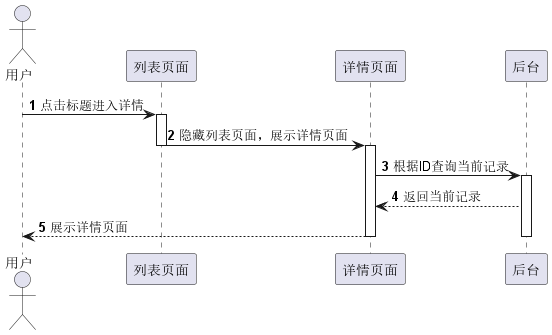

The diagram above was rendered by PlantUML. Its source (embedded in the PNG):
@startuml
'https://plantuml.com/sequence-diagram

autonumber


actor 用户
用户-> 列表页面: 点击标题进入详情

activate 列表页面
列表页面 -> 详情页面:隐藏列表页面，展示详情页面
deactivate 列表页面

activate 详情页面
详情页面 -> 后台:根据ID查询当前记录

activate 后台
后台 --> 详情页面:返回当前记录

详情页面 --> 用户: 展示详情页面
deactivate 后台
deactivate 详情页面




@enduml